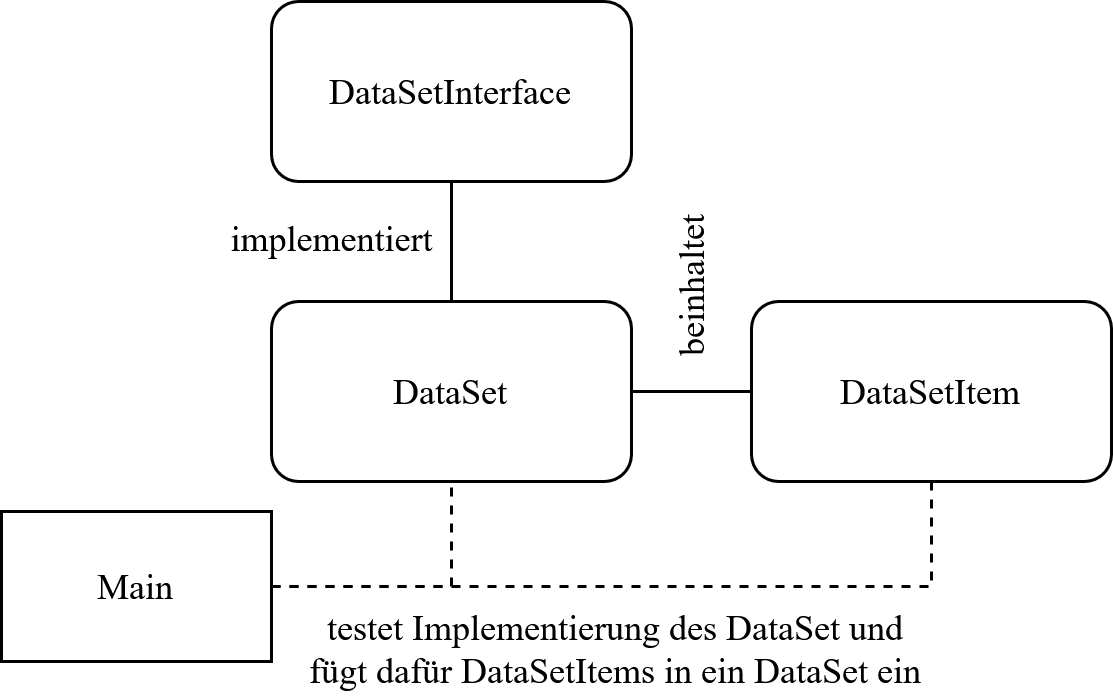

The diagram above was exported from draw.io. Its source (the exported page's mxGraphModel, read from the mxfile embedded in the PNG):
<mxGraphModel dx="794" dy="367" grid="1" gridSize="10" guides="1" tooltips="1" connect="1" arrows="1" fold="1" page="1" pageScale="1" pageWidth="827" pageHeight="1169" background="none" math="0" shadow="0">
  <root>
    <mxCell id="WIyWlLk6GJQsqaUBKTNV-0" />
    <mxCell id="WIyWlLk6GJQsqaUBKTNV-1" parent="WIyWlLk6GJQsqaUBKTNV-0" />
    <mxCell id="iOg2qdDRI5VKPWqMP3fC-0" value="DataSetInterface" style="rounded=1;whiteSpace=wrap;html=1;fontFamily=Times New Roman;" parent="WIyWlLk6GJQsqaUBKTNV-1" vertex="1">
      <mxGeometry x="200" y="140" width="120" height="60" as="geometry" />
    </mxCell>
    <mxCell id="iOg2qdDRI5VKPWqMP3fC-1" value="DataSet" style="rounded=1;whiteSpace=wrap;html=1;fontFamily=Times New Roman;" parent="WIyWlLk6GJQsqaUBKTNV-1" vertex="1">
      <mxGeometry x="200" y="240" width="120" height="60" as="geometry" />
    </mxCell>
    <mxCell id="iOg2qdDRI5VKPWqMP3fC-8" style="edgeStyle=orthogonalEdgeStyle;rounded=0;orthogonalLoop=1;jettySize=auto;html=1;exitX=0.5;exitY=1;exitDx=0;exitDy=0;entryX=1;entryY=0.5;entryDx=0;entryDy=0;dashed=1;fontFamily=Times New Roman;endArrow=none;endFill=0;" parent="WIyWlLk6GJQsqaUBKTNV-1" source="iOg2qdDRI5VKPWqMP3fC-2" target="iOg2qdDRI5VKPWqMP3fC-5" edge="1">
      <mxGeometry relative="1" as="geometry" />
    </mxCell>
    <mxCell id="iOg2qdDRI5VKPWqMP3fC-2" value="DataSetItem" style="rounded=1;whiteSpace=wrap;html=1;fontFamily=Times New Roman;" parent="WIyWlLk6GJQsqaUBKTNV-1" vertex="1">
      <mxGeometry x="360" y="240" width="120" height="60" as="geometry" />
    </mxCell>
    <mxCell id="iOg2qdDRI5VKPWqMP3fC-3" value="" style="endArrow=none;html=1;rounded=0;fontFamily=Times New Roman;entryX=0.5;entryY=1;entryDx=0;entryDy=0;exitX=0.5;exitY=0;exitDx=0;exitDy=0;endFill=0;" parent="WIyWlLk6GJQsqaUBKTNV-1" source="iOg2qdDRI5VKPWqMP3fC-1" target="iOg2qdDRI5VKPWqMP3fC-0" edge="1">
      <mxGeometry width="50" height="50" relative="1" as="geometry">
        <mxPoint x="410" y="340" as="sourcePoint" />
        <mxPoint x="460" y="290" as="targetPoint" />
      </mxGeometry>
    </mxCell>
    <mxCell id="iOg2qdDRI5VKPWqMP3fC-4" value="" style="endArrow=none;html=1;rounded=0;fontFamily=Times New Roman;entryX=1;entryY=0.5;entryDx=0;entryDy=0;" parent="WIyWlLk6GJQsqaUBKTNV-1" source="iOg2qdDRI5VKPWqMP3fC-2" target="iOg2qdDRI5VKPWqMP3fC-1" edge="1">
      <mxGeometry width="50" height="50" relative="1" as="geometry">
        <mxPoint x="410" y="340" as="sourcePoint" />
        <mxPoint x="460" y="290" as="targetPoint" />
      </mxGeometry>
    </mxCell>
    <mxCell id="iOg2qdDRI5VKPWqMP3fC-6" style="edgeStyle=orthogonalEdgeStyle;rounded=0;orthogonalLoop=1;jettySize=auto;html=1;exitX=1;exitY=0.5;exitDx=0;exitDy=0;entryX=0.5;entryY=1;entryDx=0;entryDy=0;fontFamily=Times New Roman;endArrow=none;endFill=0;dashed=1;" parent="WIyWlLk6GJQsqaUBKTNV-1" source="iOg2qdDRI5VKPWqMP3fC-5" target="iOg2qdDRI5VKPWqMP3fC-1" edge="1">
      <mxGeometry relative="1" as="geometry" />
    </mxCell>
    <mxCell id="iOg2qdDRI5VKPWqMP3fC-5" value="Main" style="rounded=0;whiteSpace=wrap;html=1;fontFamily=Times New Roman;" parent="WIyWlLk6GJQsqaUBKTNV-1" vertex="1">
      <mxGeometry x="110" y="310" width="90" height="50" as="geometry" />
    </mxCell>
    <mxCell id="iOg2qdDRI5VKPWqMP3fC-9" value="implementiert" style="text;html=1;strokeColor=none;fillColor=none;align=center;verticalAlign=middle;whiteSpace=wrap;rounded=0;fontFamily=Times New Roman;" parent="WIyWlLk6GJQsqaUBKTNV-1" vertex="1">
      <mxGeometry x="181" y="204" width="79" height="30" as="geometry" />
    </mxCell>
    <mxCell id="iOg2qdDRI5VKPWqMP3fC-10" value="beinhaltet" style="text;html=1;strokeColor=none;fillColor=none;align=center;verticalAlign=middle;whiteSpace=wrap;rounded=0;fontFamily=Times New Roman;rotation=270;" parent="WIyWlLk6GJQsqaUBKTNV-1" vertex="1">
      <mxGeometry x="310" y="220" width="60" height="30" as="geometry" />
    </mxCell>
    <mxCell id="iOg2qdDRI5VKPWqMP3fC-12" value="testet Implementierung des DataSet und fügt dafür DataSetItems in ein DataSet ein" style="text;html=1;strokeColor=none;fillColor=none;align=center;verticalAlign=middle;whiteSpace=wrap;rounded=0;fontFamily=Times New Roman;" parent="WIyWlLk6GJQsqaUBKTNV-1" vertex="1">
      <mxGeometry x="210" y="341" width="209.5" height="30" as="geometry" />
    </mxCell>
  </root>
</mxGraphModel>